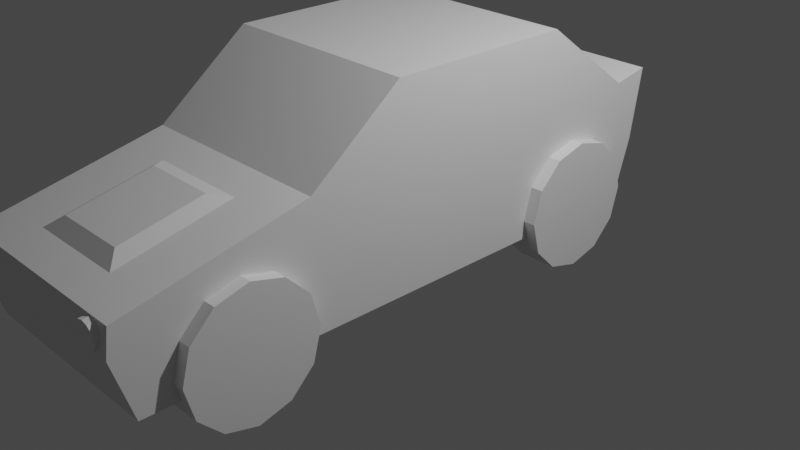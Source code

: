 # Source: Low_Poly_Car.blend  (saved by Blender 2.93.20; exported with 4.5.12 LTS)
import bpy
from mathutils import Matrix  # noqa: F401  (used for matrix-valued properties, if any)

bpy.ops.wm.read_factory_settings(use_empty=True)
scene = bpy.context.scene
scene.name = 'Scene'

# ---- collections
col_collection = bpy.data.collections.new('Collection'); scene.collection.children.link(col_collection)

# ---- materials (node trees are filled in below, after node groups)
mat_material = bpy.data.materials.new('Material')
mat_material.alpha_threshold = 0.0
mat_material.use_transparent_shadow = False
mat_material.line_color = (0.0, 0.0, 0.0, 1.0)

# ---- material node trees
mat_material.use_nodes = True; mat_material.node_tree.nodes.clear()
_N = mat_material.node_tree.nodes; _L = mat_material.node_tree.links
n0 = _N.new('ShaderNodeOutputMaterial'); n0.name = 'Material Output'; n0.location = (300, 300)
n1 = _N.new('ShaderNodeBsdfPrincipled'); n1.name = 'Principled BSDF'; n1.location = (10, 300)
n1.distribution = 'GGX'
n1.subsurface_method = 'BURLEY'
n1.inputs[2].default_value = 0.4
n1.inputs[3].default_value = 1.45
n1.inputs[27].default_value = (0.0, 0.0, 0.0, 1.0)
n1.inputs[28].default_value = 1.0
_L.new(n1.outputs[0], n0.inputs[0])
n0.is_active_output = True

# ---- world
world_world = bpy.data.worlds.new('World'); scene.world = world_world
world_world.use_nodes = True; world_world.node_tree.nodes.clear()
_N = world_world.node_tree.nodes; _L = world_world.node_tree.links
n0 = _N.new('ShaderNodeOutputWorld'); n0.name = 'World Output'; n0.location = (300, 300)
n1 = _N.new('ShaderNodeBackground'); n1.name = 'Background'; n1.location = (10, 300)
n1.inputs[0].default_value = (0.05088, 0.05088, 0.05088, 1.0)
_L.new(n1.outputs[0], n0.inputs[0])
n0.is_active_output = True
world_world.color = (0.05088, 0.05088, 0.05088)
world_world.use_sun_shadow = False
world_world.sun_shadow_jitter_overblur = 0.0

# ---- cameras
cam_camera = bpy.data.cameras.new('Camera')
cam_camera.clip_end = 100.0
cam_camera.ortho_scale = 7.314

# ---- lights
light_light = bpy.data.lights.new('Light', 'POINT')
light_light.transmission_factor = 0.0
light_light.energy = 1000.0
light_light.shadow_soft_size = 0.1
light_light.shadow_maximum_resolution = 0.006
light_light.use_absolute_resolution = True

# ---- meshes
me_cube = bpy.data.meshes.new('Cube')
me_cube.from_pydata([(1.072, 1.0, 2.0), (1.072, 1.0, 0.5481), (1.072, -1.0, 2.0), (1.072, -1.0, 0.5481), (-1.072, 1.0, 2.0), (-1.072, 1.0, 0.5481), (-1.072, -1.0, 2.0), (-1.072, -1.0, 0.5481), (1.072, -1.971, 1.239), (1.072, -2.011, 0.5481), (-1.072, -1.971, 1.239), (-1.072, -2.011, 0.5481), (1.072, -3.842, 0.8318), (1.072, -3.881, 0.5481), (-1.072, -3.842, 0.8318), (-1.072, -3.881, 0.5481), (1.072, 2.051, 1.225), (1.072, 2.0, 0.5487), (-1.072, 2.051, 1.225), (-1.072, 2.0, 0.5487), (1.072, 2.448, 1.3), (1.072, 2.33, 0.5487), (-1.072, 2.448, 1.3), (-1.072, 2.33, 0.5487), (1.072, 1.0, -0.06619), (1.072, -0.9999, -0.06619), (-1.072, 1.0, -0.06619), (-1.072, -0.9999, -0.06619), (1.072, -2.011, -0.06619), (-1.072, -2.011, -0.06619), (1.072, -3.692, -0.06619), (-1.072, -3.692, -0.06619), (1.072, 1.811, -0.06567), (-1.072, 1.811, -0.06567), (1.072, 2.141, -0.06567), (-1.072, 2.141, -0.06567), (0.5302, -2.323, 1.162), (-0.5302, -2.323, 1.162), (0.5302, -3.491, 0.9082), (0.3867, -2.498, 1.206), (-0.3867, -2.498, 1.206), (0.3867, -3.35, 1.021), (-0.3867, -3.35, 1.021), (-0.5302, -3.491, 0.9082), (0.9086, -3.913, 0.7948), (0.8427, -3.914, 0.8124), (0.9569, -3.909, 0.7467), (0.9086, -3.65, 0.8156), (0.8427, -3.651, 0.8332), (0.9569, -3.646, 0.7675), (0.9745, -3.641, 0.7018), (0.9745, -3.904, 0.681), (0.9569, -3.636, 0.636), (0.9569, -3.898, 0.6152), (0.9086, -3.632, 0.5879), (0.9086, -3.895, 0.5671), (0.8427, -3.63, 0.5703), (0.8427, -3.893, 0.5495), (0.7767, -3.632, 0.5879), (0.7767, -3.895, 0.5671), (0.7285, -3.636, 0.636), (0.7285, -3.898, 0.6152), (0.7108, -3.641, 0.7018), (0.7108, -3.904, 0.681), (0.7285, -3.646, 0.7675), (0.7285, -3.909, 0.7467), (0.7767, -3.65, 0.8156), (0.7767, -3.913, 0.7948), (-0.8427, -3.651, 0.8332), (-0.7767, -3.65, 0.8156), (-0.8427, -3.914, 0.8124), (-0.9086, -3.65, 0.8156), (-0.9569, -3.646, 0.7675), (-0.9086, -3.913, 0.7948), (-0.9569, -3.909, 0.7467), (-0.9745, -3.904, 0.681), (-0.9569, -3.898, 0.6152), (-0.9745, -3.641, 0.7018), (-0.9569, -3.636, 0.636), (-0.9086, -3.632, 0.5879), (-0.8427, -3.63, 0.5703), (-0.9086, -3.895, 0.5671), (-0.8427, -3.893, 0.5495), (-0.7767, -3.895, 0.5671), (-0.7285, -3.898, 0.6152), (-0.7767, -3.632, 0.5879), (-0.7285, -3.636, 0.636), (-0.7108, -3.641, 0.7018), (-0.7285, -3.646, 0.7675), (-0.7108, -3.904, 0.681), (-0.7285, -3.909, 0.7467), (-0.7767, -3.913, 0.7948)], [], [(0, 4, 6, 2), (21, 17, 32, 34), (7, 6, 4, 5), (5, 19, 33, 26), (1, 0, 2, 3), (4, 0, 16, 18), (1, 3, 25, 24), (2, 6, 10, 8), (3, 2, 8, 9), (6, 7, 11, 10), (13, 12, 14, 15), (9, 8, 12, 13), (8, 10, 14, 12), (10, 11, 15, 14), (19, 18, 22, 23), (0, 1, 17, 16), (5, 4, 18, 19), (9, 13, 30, 28), (23, 22, 20, 21), (19, 23, 35, 33), (18, 16, 20, 22), (16, 17, 21, 20), (27, 25, 28, 29), (26, 24, 25, 27), (29, 28, 30, 31), (24, 26, 33, 32), (32, 33, 35, 34), (15, 11, 29, 31), (23, 21, 34, 35), (3, 9, 28, 25), (13, 15, 31, 30), (17, 1, 24, 32), (7, 5, 26, 27), (11, 7, 27, 29), (36, 37, 40, 39), (36, 38, 43, 37), (38, 36, 39, 41), (39, 40, 42, 41), (43, 38, 41, 42), (37, 43, 42, 40), (67, 65, 63, 61, 59, 57, 55, 53, 51, 46, 44, 45), (47, 48, 45, 44), (49, 47, 44, 46), (48, 47, 49, 50, 52, 54, 56, 58, 60, 62, 64, 66), (50, 49, 46, 51), (52, 50, 51, 53), (54, 52, 53, 55), (56, 54, 55, 57), (58, 56, 57, 59), (60, 58, 59, 61), (62, 60, 61, 63), (64, 62, 63, 65), (66, 64, 65, 67), (48, 66, 67, 45), (68, 69, 88, 87, 86, 85, 80, 79, 78, 77, 72, 71), (68, 70, 91, 69), (71, 73, 70, 68), (72, 74, 73, 71), (91, 70, 73, 74, 75, 76, 81, 82, 83, 84, 89, 90), (77, 75, 74, 72), (78, 76, 75, 77), (79, 81, 76, 78), (80, 82, 81, 79), (85, 83, 82, 80), (86, 84, 83, 85), (87, 89, 84, 86), (88, 90, 89, 87), (69, 91, 90, 88)])
_uv = me_cube.uv_layers.new(name='UVMap')
_uv.uv.foreach_set('vector', [0.625, 0.5, 0.875, 0.5, 0.875, 0.75, 0.625, 0.75, 0.375, 0.5, 0.375, 0.5, 0.375, 0.5, 0.375, 0.5, 0.375, 0.0, 0.625, 0.0, 0.625, 0.25, 0.375, 0.25, 0.375, 0.25, 0.375, 0.25, 0.375, 0.25, 0.375, 0.25, 0.375, 0.5, 0.625, 0.5, 0.625, 0.75, 0.375, 0.75, 0.875, 0.5, 0.625, 0.5, 0.625, 0.5, 0.875, 0.5, 0.375, 0.5, 0.375, 0.75, 0.375, 0.75, 0.375, 0.5, 0.625, 0.75, 0.875, 0.75, 0.875, 0.75, 0.625, 0.75, 0.375, 0.75, 0.625, 0.75, 0.625, 0.75, 0.375, 0.75, 0.625, 0.0, 0.375, 0.0, 0.375, 0.0, 0.625, 0.0, 0.375, 0.75, 0.625, 0.75, 0.625, 1.0, 0.375, 1.0, 0.375, 0.75, 0.625, 0.75, 0.625, 0.75, 0.375, 0.75, 0.625, 0.75, 0.875, 0.75, 0.875, 0.75, 0.625, 0.75, 0.625, 0.0, 0.375, 0.0, 0.375, 0.0, 0.625, 0.0, 0.375, 0.25, 0.625, 0.25, 0.625, 0.25, 0.375, 0.25, 0.625, 0.5, 0.375, 0.5, 0.375, 0.5, 0.625, 0.5, 0.375, 0.25, 0.625, 0.25, 0.625, 0.25, 0.375, 0.25, 0.375, 0.75, 0.375, 0.75, 0.375, 0.75, 0.375, 0.75, 0.375, 0.25, 0.625, 0.25, 0.625, 0.5, 0.375, 0.5, 0.375, 0.25, 0.375, 0.25, 0.375, 0.25, 0.375, 0.25, 0.875, 0.5, 0.625, 0.5, 0.625, 0.5, 0.875, 0.5, 0.625, 0.5, 0.375, 0.5, 0.375, 0.5, 0.625, 0.5, 0.125, 0.75, 0.375, 0.75, 0.375, 0.75, 0.125, 0.75, 0.125, 0.5, 0.375, 0.5, 0.375, 0.75, 0.125, 0.75, 0.125, 0.75, 0.375, 0.75, 0.375, 0.75, 0.125, 0.75, 0.375, 0.5, 0.125, 0.5, 0.125, 0.5, 0.375, 0.5, 0.375, 0.5, 0.125, 0.5, 0.125, 0.5, 0.375, 0.5, 0.375, 0.0, 0.375, 0.0, 0.375, 0.0, 0.375, 0.0, 0.375, 0.25, 0.375, 0.5, 0.375, 0.5, 0.375, 0.25, 0.375, 0.75, 0.375, 0.75, 0.375, 0.75, 0.375, 0.75, 0.375, 0.75, 0.375, 1.0, 0.375, 1.0, 0.375, 0.75, 0.375, 0.5, 0.375, 0.5, 0.375, 0.5, 0.375, 0.5, 0.375, 0.0, 0.375, 0.25, 0.375, 0.25, 0.375, 0.0, 0.375, 0.0, 0.375, 0.0, 0.375, 0.0, 0.375, 0.0, 0.625, 0.75, 0.875, 0.75, 0.875, 0.75, 0.625, 0.75, 0.625, 0.75, 0.625, 0.75, 0.875, 0.75, 0.875, 0.75, 0.625, 0.75, 0.625, 0.75, 0.625, 0.75, 0.625, 0.75, 0.625, 0.75, 0.875, 0.75, 0.875, 0.75, 0.625, 0.75, 0.875, 0.75, 0.625, 0.75, 0.625, 0.75, 0.875, 0.75, 0.875, 0.75, 0.875, 0.75, 0.875, 0.75, 0.875, 0.75, 0.37, 0.4578, 0.4578, 0.37, 0.49, 0.25, 0.4578, 0.13, 0.37, 0.04215, 0.25, 0.01, 0.13, 0.04215, 0.04215, 0.13, 0.01, 0.25, 0.04215, 0.37, 0.13, 0.4578, 0.25, 0.49, 0.08333, 0.5, 7.451e-08, 0.5, 7.451e-08, 1.0, 0.08333, 1.0, 0.1667, 0.5, 0.08333, 0.5, 0.08333, 1.0, 0.1667, 1.0, 0.75, 0.49, 0.63, 0.4578, 0.5422, 0.37, 0.51, 0.25, 0.5422, 0.13, 0.63, 0.04215, 0.75, 0.01, 0.87, 0.04215, 0.9578, 0.13, 0.99, 0.25, 0.9578, 0.37, 0.87, 0.4578, 0.25, 0.5, 0.1667, 0.5, 0.1667, 1.0, 0.25, 1.0, 0.3333, 0.5, 0.25, 0.5, 0.25, 1.0, 0.3333, 1.0, 0.4167, 0.5, 0.3333, 0.5, 0.3333, 1.0, 0.4167, 1.0, 0.5, 0.5, 0.4167, 0.5, 0.4167, 1.0, 0.5, 1.0, 0.5833, 0.5, 0.5, 0.5, 0.5, 1.0, 0.5833, 1.0, 0.6667, 0.5, 0.5833, 0.5, 0.5833, 1.0, 0.6667, 1.0, 0.75, 0.5, 0.6667, 0.5, 0.6667, 1.0, 0.75, 1.0, 0.8333, 0.5, 0.75, 0.5, 0.75, 1.0, 0.8333, 1.0, 0.9167, 0.5, 0.8333, 0.5, 0.8333, 1.0, 0.9167, 1.0, 1.0, 0.5, 0.9167, 0.5, 0.9167, 1.0, 1.0, 1.0, 0.75, 0.49, 0.87, 0.4578, 0.9578, 0.37, 0.99, 0.25, 0.9578, 0.13, 0.87, 0.04215, 0.75, 0.01, 0.63, 0.04215, 0.5422, 0.13, 0.51, 0.25, 0.5422, 0.37, 0.63, 0.4578, 1.0, 0.5, 1.0, 1.0, 0.9167, 1.0, 0.9167, 0.5, 0.08333, 0.5, 0.08333, 1.0, 7.451e-08, 1.0, 7.451e-08, 0.5, 0.1667, 0.5, 0.1667, 1.0, 0.08333, 1.0, 0.08333, 0.5, 0.37, 0.4578, 0.25, 0.49, 0.13, 0.4578, 0.04215, 0.37, 0.01, 0.25, 0.04215, 0.13, 0.13, 0.04215, 0.25, 0.01, 0.37, 0.04215, 0.4578, 0.13, 0.49, 0.25, 0.4578, 0.37, 0.25, 0.5, 0.25, 1.0, 0.1667, 1.0, 0.1667, 0.5, 0.3333, 0.5, 0.3333, 1.0, 0.25, 1.0, 0.25, 0.5, 0.4167, 0.5, 0.4167, 1.0, 0.3333, 1.0, 0.3333, 0.5, 0.5, 0.5, 0.5, 1.0, 0.4167, 1.0, 0.4167, 0.5, 0.5833, 0.5, 0.5833, 1.0, 0.5, 1.0, 0.5, 0.5, 0.6667, 0.5, 0.6667, 1.0, 0.5833, 1.0, 0.5833, 0.5, 0.75, 0.5, 0.75, 1.0, 0.6667, 1.0, 0.6667, 0.5, 0.8333, 0.5, 0.8333, 1.0, 0.75, 1.0, 0.75, 0.5, 0.9167, 0.5, 0.9167, 1.0, 0.8333, 1.0, 0.8333, 0.5])
me_cube.materials.append(mat_material)
me_cube.use_remesh_preserve_volume = False
me_cube.use_remesh_preserve_attributes = False
me_cube.use_mirror_vertex_groups = False
me_cube.update()
me_cube_003 = bpy.data.meshes.new('Cube.003')
me_cube_003.from_pydata([(-0.2086, 0.6739, -4.47e-08), (-0.2086, 0.5836, -0.3369), (0.2086, 0.6739, -7.451e-08), (-0.2086, 0.5836, 0.3369), (-0.2086, 0.3369, 0.5836), (0.2086, 0.5836, 0.3369), (0.2086, 0.3369, 0.5836), (0.2086, 0.0, 0.6739), (0.2086, -0.3369, 0.5836), (-0.2086, 0.0, 0.6739), (-0.2086, -0.3369, 0.5836), (-0.2086, -0.5836, 0.3369), (-0.2086, -0.6739, 1.49e-08), (0.2086, -0.5836, 0.3369), (0.2086, -0.6739, -4.47e-08), (0.2086, -0.5836, -0.3369), (0.2086, -0.3369, -0.5836), (-0.2086, -0.5836, -0.3369), (-0.2086, -0.3369, -0.5836), (-0.2086, 0.0, -0.6739), (-0.2086, 0.3369, -0.5836), (0.2086, 0.0, -0.6739), (0.2086, 0.3369, -0.5836), (0.2086, 0.5836, -0.3369)], [], [(0, 1, 20, 19, 18, 17, 12, 11, 10, 9, 4, 3), (0, 2, 23, 1), (3, 5, 2, 0), (4, 6, 5, 3), (23, 2, 5, 6, 7, 8, 13, 14, 15, 16, 21, 22), (9, 7, 6, 4), (10, 8, 7, 9), (11, 13, 8, 10), (12, 14, 13, 11), (17, 15, 14, 12), (18, 16, 15, 17), (19, 21, 16, 18), (20, 22, 21, 19), (1, 23, 22, 20)])
_uv = me_cube_003.uv_layers.new(name='UVMap')
_uv.uv.foreach_set('vector', [0.75, 0.49, 0.87, 0.4578, 0.9578, 0.37, 0.99, 0.25, 0.9578, 0.13, 0.87, 0.04215, 0.75, 0.01, 0.63, 0.04215, 0.5422, 0.13, 0.51, 0.25, 0.5422, 0.37, 0.63, 0.4578, 1.0, 0.5, 1.0, 1.0, 0.9167, 1.0, 0.9167, 0.5, 0.08333, 0.5, 0.08333, 1.0, 7.451e-08, 1.0, 7.451e-08, 0.5, 0.1667, 0.5, 0.1667, 1.0, 0.08333, 1.0, 0.08333, 0.5, 0.37, 0.4578, 0.25, 0.49, 0.13, 0.4578, 0.04215, 0.37, 0.01, 0.25, 0.04215, 0.13, 0.13, 0.04215, 0.25, 0.01, 0.37, 0.04215, 0.4578, 0.13, 0.49, 0.25, 0.4578, 0.37, 0.25, 0.5, 0.25, 1.0, 0.1667, 1.0, 0.1667, 0.5, 0.3333, 0.5, 0.3333, 1.0, 0.25, 1.0, 0.25, 0.5, 0.4167, 0.5, 0.4167, 1.0, 0.3333, 1.0, 0.3333, 0.5, 0.5, 0.5, 0.5, 1.0, 0.4167, 1.0, 0.4167, 0.5, 0.5833, 0.5, 0.5833, 1.0, 0.5, 1.0, 0.5, 0.5, 0.6667, 0.5, 0.6667, 1.0, 0.5833, 1.0, 0.5833, 0.5, 0.75, 0.5, 0.75, 1.0, 0.6667, 1.0, 0.6667, 0.5, 0.8333, 0.5, 0.8333, 1.0, 0.75, 1.0, 0.75, 0.5, 0.9167, 0.5, 0.9167, 1.0, 0.8333, 1.0, 0.8333, 0.5])
me_cube_003.materials.append(mat_material)
me_cube_003.use_remesh_preserve_volume = False
me_cube_003.use_remesh_preserve_attributes = False
me_cube_003.use_mirror_vertex_groups = False
me_cube_003.update()
me_cube_004 = bpy.data.meshes.new('Cube.004')
me_cube_004.from_pydata([(-0.2086, 0.6739, -4.47e-08), (-0.2086, 0.5836, -0.3369), (0.2086, 0.6739, -7.451e-08), (-0.2086, 0.5836, 0.3369), (-0.2086, 0.3369, 0.5836), (0.2086, 0.5836, 0.3369), (0.2086, 0.3369, 0.5836), (0.2086, 0.0, 0.6739), (0.2086, -0.3369, 0.5836), (-0.2086, 0.0, 0.6739), (-0.2086, -0.3369, 0.5836), (-0.2086, -0.5836, 0.3369), (-0.2086, -0.6739, 1.49e-08), (0.2086, -0.5836, 0.3369), (0.2086, -0.6739, -4.47e-08), (0.2086, -0.5836, -0.3369), (0.2086, -0.3369, -0.5836), (-0.2086, -0.5836, -0.3369), (-0.2086, -0.3369, -0.5836), (-0.2086, 0.0, -0.6739), (-0.2086, 0.3369, -0.5836), (0.2086, 0.0, -0.6739), (0.2086, 0.3369, -0.5836), (0.2086, 0.5836, -0.3369)], [], [(0, 1, 20, 19, 18, 17, 12, 11, 10, 9, 4, 3), (0, 2, 23, 1), (3, 5, 2, 0), (4, 6, 5, 3), (23, 2, 5, 6, 7, 8, 13, 14, 15, 16, 21, 22), (9, 7, 6, 4), (10, 8, 7, 9), (11, 13, 8, 10), (12, 14, 13, 11), (17, 15, 14, 12), (18, 16, 15, 17), (19, 21, 16, 18), (20, 22, 21, 19), (1, 23, 22, 20)])
_uv = me_cube_004.uv_layers.new(name='UVMap')
_uv.uv.foreach_set('vector', [0.75, 0.49, 0.87, 0.4578, 0.9578, 0.37, 0.99, 0.25, 0.9578, 0.13, 0.87, 0.04215, 0.75, 0.01, 0.63, 0.04215, 0.5422, 0.13, 0.51, 0.25, 0.5422, 0.37, 0.63, 0.4578, 1.0, 0.5, 1.0, 1.0, 0.9167, 1.0, 0.9167, 0.5, 0.08333, 0.5, 0.08333, 1.0, 7.451e-08, 1.0, 7.451e-08, 0.5, 0.1667, 0.5, 0.1667, 1.0, 0.08333, 1.0, 0.08333, 0.5, 0.37, 0.4578, 0.25, 0.49, 0.13, 0.4578, 0.04215, 0.37, 0.01, 0.25, 0.04215, 0.13, 0.13, 0.04215, 0.25, 0.01, 0.37, 0.04215, 0.4578, 0.13, 0.49, 0.25, 0.4578, 0.37, 0.25, 0.5, 0.25, 1.0, 0.1667, 1.0, 0.1667, 0.5, 0.3333, 0.5, 0.3333, 1.0, 0.25, 1.0, 0.25, 0.5, 0.4167, 0.5, 0.4167, 1.0, 0.3333, 1.0, 0.3333, 0.5, 0.5, 0.5, 0.5, 1.0, 0.4167, 1.0, 0.4167, 0.5, 0.5833, 0.5, 0.5833, 1.0, 0.5, 1.0, 0.5, 0.5, 0.6667, 0.5, 0.6667, 1.0, 0.5833, 1.0, 0.5833, 0.5, 0.75, 0.5, 0.75, 1.0, 0.6667, 1.0, 0.6667, 0.5, 0.8333, 0.5, 0.8333, 1.0, 0.75, 1.0, 0.75, 0.5, 0.9167, 0.5, 0.9167, 1.0, 0.8333, 1.0, 0.8333, 0.5])
me_cube_004.materials.append(mat_material)
me_cube_004.use_remesh_preserve_volume = False
me_cube_004.use_remesh_preserve_attributes = False
me_cube_004.use_mirror_vertex_groups = False
me_cube_004.update()
me_cube_005 = bpy.data.meshes.new('Cube.005')
me_cube_005.from_pydata([(-0.2086, 0.6739, -4.47e-08), (-0.2086, 0.5836, -0.3369), (0.2086, 0.6739, -7.451e-08), (-0.2086, 0.5836, 0.3369), (-0.2086, 0.3369, 0.5836), (0.2086, 0.5836, 0.3369), (0.2086, 0.3369, 0.5836), (0.2086, 0.0, 0.6739), (0.2086, -0.3369, 0.5836), (-0.2086, 0.0, 0.6739), (-0.2086, -0.3369, 0.5836), (-0.2086, -0.5836, 0.3369), (-0.2086, -0.6739, 1.49e-08), (0.2086, -0.5836, 0.3369), (0.2086, -0.6739, -4.47e-08), (0.2086, -0.5836, -0.3369), (0.2086, -0.3369, -0.5836), (-0.2086, -0.5836, -0.3369), (-0.2086, -0.3369, -0.5836), (-0.2086, 0.0, -0.6739), (-0.2086, 0.3369, -0.5836), (0.2086, 0.0, -0.6739), (0.2086, 0.3369, -0.5836), (0.2086, 0.5836, -0.3369)], [], [(0, 1, 20, 19, 18, 17, 12, 11, 10, 9, 4, 3), (0, 2, 23, 1), (3, 5, 2, 0), (4, 6, 5, 3), (23, 2, 5, 6, 7, 8, 13, 14, 15, 16, 21, 22), (9, 7, 6, 4), (10, 8, 7, 9), (11, 13, 8, 10), (12, 14, 13, 11), (17, 15, 14, 12), (18, 16, 15, 17), (19, 21, 16, 18), (20, 22, 21, 19), (1, 23, 22, 20)])
_uv = me_cube_005.uv_layers.new(name='UVMap')
_uv.uv.foreach_set('vector', [0.75, 0.49, 0.87, 0.4578, 0.9578, 0.37, 0.99, 0.25, 0.9578, 0.13, 0.87, 0.04215, 0.75, 0.01, 0.63, 0.04215, 0.5422, 0.13, 0.51, 0.25, 0.5422, 0.37, 0.63, 0.4578, 1.0, 0.5, 1.0, 1.0, 0.9167, 1.0, 0.9167, 0.5, 0.08333, 0.5, 0.08333, 1.0, 7.451e-08, 1.0, 7.451e-08, 0.5, 0.1667, 0.5, 0.1667, 1.0, 0.08333, 1.0, 0.08333, 0.5, 0.37, 0.4578, 0.25, 0.49, 0.13, 0.4578, 0.04215, 0.37, 0.01, 0.25, 0.04215, 0.13, 0.13, 0.04215, 0.25, 0.01, 0.37, 0.04215, 0.4578, 0.13, 0.49, 0.25, 0.4578, 0.37, 0.25, 0.5, 0.25, 1.0, 0.1667, 1.0, 0.1667, 0.5, 0.3333, 0.5, 0.3333, 1.0, 0.25, 1.0, 0.25, 0.5, 0.4167, 0.5, 0.4167, 1.0, 0.3333, 1.0, 0.3333, 0.5, 0.5, 0.5, 0.5, 1.0, 0.4167, 1.0, 0.4167, 0.5, 0.5833, 0.5, 0.5833, 1.0, 0.5, 1.0, 0.5, 0.5, 0.6667, 0.5, 0.6667, 1.0, 0.5833, 1.0, 0.5833, 0.5, 0.75, 0.5, 0.75, 1.0, 0.6667, 1.0, 0.6667, 0.5, 0.8333, 0.5, 0.8333, 1.0, 0.75, 1.0, 0.75, 0.5, 0.9167, 0.5, 0.9167, 1.0, 0.8333, 1.0, 0.8333, 0.5])
me_cube_005.materials.append(mat_material)
me_cube_005.use_remesh_preserve_volume = False
me_cube_005.use_remesh_preserve_attributes = False
me_cube_005.use_mirror_vertex_groups = False
me_cube_005.update()
me_cube_006 = bpy.data.meshes.new('Cube.006')
me_cube_006.from_pydata([(-0.2086, 0.6739, -4.47e-08), (-0.2086, 0.5836, -0.3369), (0.2086, 0.6739, -7.451e-08), (-0.2086, 0.5836, 0.3369), (-0.2086, 0.3369, 0.5836), (0.2086, 0.5836, 0.3369), (0.2086, 0.3369, 0.5836), (0.2086, 0.0, 0.6739), (0.2086, -0.3369, 0.5836), (-0.2086, 0.0, 0.6739), (-0.2086, -0.3369, 0.5836), (-0.2086, -0.5836, 0.3369), (-0.2086, -0.6739, 1.49e-08), (0.2086, -0.5836, 0.3369), (0.2086, -0.6739, -4.47e-08), (0.2086, -0.5836, -0.3369), (0.2086, -0.3369, -0.5836), (-0.2086, -0.5836, -0.3369), (-0.2086, -0.3369, -0.5836), (-0.2086, 0.0, -0.6739), (-0.2086, 0.3369, -0.5836), (0.2086, 0.0, -0.6739), (0.2086, 0.3369, -0.5836), (0.2086, 0.5836, -0.3369)], [], [(0, 1, 20, 19, 18, 17, 12, 11, 10, 9, 4, 3), (0, 2, 23, 1), (3, 5, 2, 0), (4, 6, 5, 3), (23, 2, 5, 6, 7, 8, 13, 14, 15, 16, 21, 22), (9, 7, 6, 4), (10, 8, 7, 9), (11, 13, 8, 10), (12, 14, 13, 11), (17, 15, 14, 12), (18, 16, 15, 17), (19, 21, 16, 18), (20, 22, 21, 19), (1, 23, 22, 20)])
_uv = me_cube_006.uv_layers.new(name='UVMap')
_uv.uv.foreach_set('vector', [0.75, 0.49, 0.87, 0.4578, 0.9578, 0.37, 0.99, 0.25, 0.9578, 0.13, 0.87, 0.04215, 0.75, 0.01, 0.63, 0.04215, 0.5422, 0.13, 0.51, 0.25, 0.5422, 0.37, 0.63, 0.4578, 1.0, 0.5, 1.0, 1.0, 0.9167, 1.0, 0.9167, 0.5, 0.08333, 0.5, 0.08333, 1.0, 7.451e-08, 1.0, 7.451e-08, 0.5, 0.1667, 0.5, 0.1667, 1.0, 0.08333, 1.0, 0.08333, 0.5, 0.37, 0.4578, 0.25, 0.49, 0.13, 0.4578, 0.04215, 0.37, 0.01, 0.25, 0.04215, 0.13, 0.13, 0.04215, 0.25, 0.01, 0.37, 0.04215, 0.4578, 0.13, 0.49, 0.25, 0.4578, 0.37, 0.25, 0.5, 0.25, 1.0, 0.1667, 1.0, 0.1667, 0.5, 0.3333, 0.5, 0.3333, 1.0, 0.25, 1.0, 0.25, 0.5, 0.4167, 0.5, 0.4167, 1.0, 0.3333, 1.0, 0.3333, 0.5, 0.5, 0.5, 0.5, 1.0, 0.4167, 1.0, 0.4167, 0.5, 0.5833, 0.5, 0.5833, 1.0, 0.5, 1.0, 0.5, 0.5, 0.6667, 0.5, 0.6667, 1.0, 0.5833, 1.0, 0.5833, 0.5, 0.75, 0.5, 0.75, 1.0, 0.6667, 1.0, 0.6667, 0.5, 0.8333, 0.5, 0.8333, 1.0, 0.75, 1.0, 0.75, 0.5, 0.9167, 0.5, 0.9167, 1.0, 0.8333, 1.0, 0.8333, 0.5])
me_cube_006.materials.append(mat_material)
me_cube_006.use_remesh_preserve_volume = False
me_cube_006.use_remesh_preserve_attributes = False
me_cube_006.use_mirror_vertex_groups = False
me_cube_006.update()

# ---- objects
ob_car = bpy.data.objects.new('Car', me_cube)
ob_light = bpy.data.objects.new('Light', light_light)
ob_camera = bpy.data.objects.new('Camera', cam_camera)
ob_fl_wheel = bpy.data.objects.new('FL_Wheel', me_cube_003)
ob_rl_wheel = bpy.data.objects.new('RL_Wheel', me_cube_004)
ob_fr_wheel = bpy.data.objects.new('FR_Wheel', me_cube_005)
ob_rr_wheel = bpy.data.objects.new('RR_Wheel', me_cube_006)

# ---- transforms, parenting, visibility, modifiers, constraints
ob_car.location = (0.0, 0.0, 0.0)
ob_car.lock_rotations_4d = False
ob_car.empty_display_type = 'ARROWS'
ob_car.lineart.crease_threshold = 0.0
ob_light.location = (4.076, 1.005, 5.904)
ob_light.rotation_euler = (0.6503, 0.05522, 1.866)
ob_light.lock_rotations_4d = False
ob_light.empty_display_type = 'ARROWS'
ob_light.color = (0.0, 0.0, 0.0, 0.0)
ob_light.lineart.crease_threshold = 0.0
ob_camera.location = (7.359, -6.926, 4.958)
ob_camera.rotation_euler = (1.109, 0.0, 0.8149)
ob_camera.lock_rotations_4d = False
ob_camera.empty_display_type = 'ARROWS'
ob_camera.color = (0.0, 0.0, 0.0, 0.0)
ob_camera.display_type = 'WIRE'
ob_camera.lineart.crease_threshold = 0.0
ob_fl_wheel.location = (0.9956, -2.693, 0.1293)
ob_fl_wheel.lock_rotations_4d = False
ob_fl_wheel.empty_display_type = 'ARROWS'
ob_fl_wheel.lineart.crease_threshold = 0.0
ob_rl_wheel.location = (0.9956, 1.346, 0.1293)
ob_rl_wheel.lock_rotations_4d = False
ob_rl_wheel.empty_display_type = 'ARROWS'
ob_rl_wheel.lineart.crease_threshold = 0.0
ob_fr_wheel.location = (-0.9956, -2.693, 0.1293)
ob_fr_wheel.lock_rotations_4d = False
ob_fr_wheel.empty_display_type = 'ARROWS'
ob_fr_wheel.lineart.crease_threshold = 0.0
ob_rr_wheel.location = (-0.9956, 1.346, 0.1293)
ob_rr_wheel.lock_rotations_4d = False
ob_rr_wheel.empty_display_type = 'ARROWS'
ob_rr_wheel.lineart.crease_threshold = 0.0

# ---- collection membership
col_collection.objects.link(ob_car)
col_collection.objects.link(ob_light)
col_collection.objects.link(ob_camera)
col_collection.objects.link(ob_fl_wheel)
col_collection.objects.link(ob_rl_wheel)
col_collection.objects.link(ob_fr_wheel)
col_collection.objects.link(ob_rr_wheel)

# ---- scene / render settings (as saved in the file)
scene.camera = ob_camera
scene.frame_start = 1; scene.frame_end = 250; scene.frame_set(1)
scene.render.engine = 'BLENDER_EEVEE_NEXT'
scene.cycles.use_denoising = False
scene.cycles.samples = 128
scene.cycles.sampling_pattern = 'TABULATED_SOBOL'
scene.cycles.use_adaptive_sampling = False
scene.cycles.use_light_tree = False
scene.view_settings.view_transform = 'Filmic'
bpy.context.view_layer.update()
